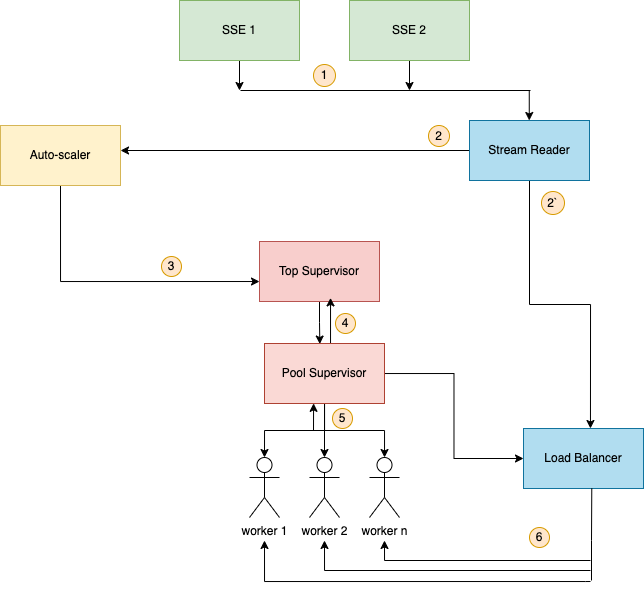

The diagram above was exported from draw.io. Its source (the exported page's mxGraphModel, read from the mxfile embedded in the PNG):
<mxGraphModel dx="983" dy="442" grid="1" gridSize="10" guides="1" tooltips="1" connect="1" arrows="1" fold="1" page="1" pageScale="1" pageWidth="827" pageHeight="1169" math="0" shadow="0">
  <root>
    <mxCell id="TVoolqQ83JZiPvdyqs-c-0" />
    <mxCell id="TVoolqQ83JZiPvdyqs-c-1" parent="TVoolqQ83JZiPvdyqs-c-0" />
    <mxCell id="10odSBCUsvUA6PR18Wde-0" style="edgeStyle=orthogonalEdgeStyle;rounded=0;orthogonalLoop=1;jettySize=auto;html=1;exitX=0.5;exitY=1;exitDx=0;exitDy=0;" edge="1" parent="TVoolqQ83JZiPvdyqs-c-1" source="10odSBCUsvUA6PR18Wde-1">
      <mxGeometry relative="1" as="geometry">
        <mxPoint x="329" y="140" as="targetPoint" />
      </mxGeometry>
    </mxCell>
    <mxCell id="10odSBCUsvUA6PR18Wde-1" value="SSE 1" style="rounded=0;whiteSpace=wrap;html=1;fillColor=#d5e8d4;strokeColor=#82b366;" vertex="1" parent="TVoolqQ83JZiPvdyqs-c-1">
      <mxGeometry x="269" y="50" width="120" height="60" as="geometry" />
    </mxCell>
    <mxCell id="10odSBCUsvUA6PR18Wde-2" style="edgeStyle=orthogonalEdgeStyle;rounded=0;orthogonalLoop=1;jettySize=auto;html=1;exitX=0.5;exitY=1;exitDx=0;exitDy=0;" edge="1" parent="TVoolqQ83JZiPvdyqs-c-1" source="10odSBCUsvUA6PR18Wde-3">
      <mxGeometry relative="1" as="geometry">
        <mxPoint x="499" y="140" as="targetPoint" />
      </mxGeometry>
    </mxCell>
    <mxCell id="10odSBCUsvUA6PR18Wde-3" value="SSE 2" style="rounded=0;whiteSpace=wrap;html=1;fillColor=#d5e8d4;strokeColor=#82b366;" vertex="1" parent="TVoolqQ83JZiPvdyqs-c-1">
      <mxGeometry x="439" y="50" width="120" height="60" as="geometry" />
    </mxCell>
    <mxCell id="10odSBCUsvUA6PR18Wde-4" style="edgeStyle=orthogonalEdgeStyle;rounded=0;orthogonalLoop=1;jettySize=auto;html=1;exitX=0.5;exitY=1;exitDx=0;exitDy=0;entryX=0;entryY=0.667;entryDx=0;entryDy=0;entryPerimeter=0;" edge="1" parent="TVoolqQ83JZiPvdyqs-c-1" source="10odSBCUsvUA6PR18Wde-5" target="10odSBCUsvUA6PR18Wde-7">
      <mxGeometry relative="1" as="geometry" />
    </mxCell>
    <mxCell id="10odSBCUsvUA6PR18Wde-5" value="Auto-scaler" style="rounded=0;whiteSpace=wrap;html=1;fillColor=#fff2cc;strokeColor=#d6b656;" vertex="1" parent="TVoolqQ83JZiPvdyqs-c-1">
      <mxGeometry x="90" y="175" width="120" height="60" as="geometry" />
    </mxCell>
    <mxCell id="10odSBCUsvUA6PR18Wde-6" style="edgeStyle=orthogonalEdgeStyle;rounded=0;orthogonalLoop=1;jettySize=auto;html=1;entryX=0.461;entryY=0.009;entryDx=0;entryDy=0;entryPerimeter=0;" edge="1" parent="TVoolqQ83JZiPvdyqs-c-1" source="10odSBCUsvUA6PR18Wde-7" target="10odSBCUsvUA6PR18Wde-13">
      <mxGeometry relative="1" as="geometry" />
    </mxCell>
    <mxCell id="10odSBCUsvUA6PR18Wde-7" value="Top Supervisor" style="rounded=0;whiteSpace=wrap;html=1;fillColor=#f8cecc;strokeColor=#b85450;" vertex="1" parent="TVoolqQ83JZiPvdyqs-c-1">
      <mxGeometry x="349" y="291" width="120" height="60" as="geometry" />
    </mxCell>
    <mxCell id="10odSBCUsvUA6PR18Wde-8" style="edgeStyle=orthogonalEdgeStyle;rounded=0;orthogonalLoop=1;jettySize=auto;html=1;" edge="1" parent="TVoolqQ83JZiPvdyqs-c-1" source="10odSBCUsvUA6PR18Wde-13" target="10odSBCUsvUA6PR18Wde-15">
      <mxGeometry relative="1" as="geometry" />
    </mxCell>
    <mxCell id="10odSBCUsvUA6PR18Wde-9" style="edgeStyle=orthogonalEdgeStyle;rounded=0;orthogonalLoop=1;jettySize=auto;html=1;entryX=0.5;entryY=0;entryDx=0;entryDy=0;entryPerimeter=0;" edge="1" parent="TVoolqQ83JZiPvdyqs-c-1" source="10odSBCUsvUA6PR18Wde-13" target="10odSBCUsvUA6PR18Wde-14">
      <mxGeometry relative="1" as="geometry" />
    </mxCell>
    <mxCell id="10odSBCUsvUA6PR18Wde-10" style="edgeStyle=orthogonalEdgeStyle;rounded=0;orthogonalLoop=1;jettySize=auto;html=1;" edge="1" parent="TVoolqQ83JZiPvdyqs-c-1" source="10odSBCUsvUA6PR18Wde-13" target="10odSBCUsvUA6PR18Wde-16">
      <mxGeometry relative="1" as="geometry" />
    </mxCell>
    <mxCell id="10odSBCUsvUA6PR18Wde-11" style="edgeStyle=orthogonalEdgeStyle;rounded=0;orthogonalLoop=1;jettySize=auto;html=1;entryX=0;entryY=0.5;entryDx=0;entryDy=0;fontSize=18;" edge="1" parent="TVoolqQ83JZiPvdyqs-c-1" source="10odSBCUsvUA6PR18Wde-13" target="10odSBCUsvUA6PR18Wde-31">
      <mxGeometry relative="1" as="geometry" />
    </mxCell>
    <mxCell id="10odSBCUsvUA6PR18Wde-12" style="edgeStyle=orthogonalEdgeStyle;rounded=0;orthogonalLoop=1;jettySize=auto;html=1;entryX=0.595;entryY=0.94;entryDx=0;entryDy=0;entryPerimeter=0;fontSize=18;exitX=0.56;exitY=0.009;exitDx=0;exitDy=0;exitPerimeter=0;" edge="1" parent="TVoolqQ83JZiPvdyqs-c-1" source="10odSBCUsvUA6PR18Wde-13" target="10odSBCUsvUA6PR18Wde-7">
      <mxGeometry relative="1" as="geometry">
        <Array as="points">
          <mxPoint x="420" y="394" />
          <mxPoint x="420" y="347" />
        </Array>
      </mxGeometry>
    </mxCell>
    <mxCell id="10odSBCUsvUA6PR18Wde-13" value="Pool Supervisor" style="rounded=0;whiteSpace=wrap;html=1;fillColor=#fad9d5;strokeColor=#ae4132;" vertex="1" parent="TVoolqQ83JZiPvdyqs-c-1">
      <mxGeometry x="354" y="393" width="120" height="60" as="geometry" />
    </mxCell>
    <mxCell id="10odSBCUsvUA6PR18Wde-14" value="worker 1" style="shape=umlActor;verticalLabelPosition=bottom;verticalAlign=top;html=1;outlineConnect=0;" vertex="1" parent="TVoolqQ83JZiPvdyqs-c-1">
      <mxGeometry x="339" y="507" width="30" height="60" as="geometry" />
    </mxCell>
    <mxCell id="10odSBCUsvUA6PR18Wde-15" value="worker 2" style="shape=umlActor;verticalLabelPosition=bottom;verticalAlign=top;html=1;outlineConnect=0;" vertex="1" parent="TVoolqQ83JZiPvdyqs-c-1">
      <mxGeometry x="399" y="507" width="30" height="60" as="geometry" />
    </mxCell>
    <mxCell id="10odSBCUsvUA6PR18Wde-16" value="worker n" style="shape=umlActor;verticalLabelPosition=bottom;verticalAlign=top;html=1;outlineConnect=0;" vertex="1" parent="TVoolqQ83JZiPvdyqs-c-1">
      <mxGeometry x="459" y="507" width="30" height="60" as="geometry" />
    </mxCell>
    <mxCell id="10odSBCUsvUA6PR18Wde-17" value="" style="endArrow=none;html=1;rounded=0;" edge="1" parent="TVoolqQ83JZiPvdyqs-c-1">
      <mxGeometry width="50" height="50" relative="1" as="geometry">
        <mxPoint x="330" y="140" as="sourcePoint" />
        <mxPoint x="620" y="140" as="targetPoint" />
      </mxGeometry>
    </mxCell>
    <mxCell id="10odSBCUsvUA6PR18Wde-18" value="" style="endArrow=classic;html=1;rounded=0;entryX=0.5;entryY=0;entryDx=0;entryDy=0;" edge="1" parent="TVoolqQ83JZiPvdyqs-c-1">
      <mxGeometry width="50" height="50" relative="1" as="geometry">
        <mxPoint x="618.76" y="140" as="sourcePoint" />
        <mxPoint x="618.76" y="170" as="targetPoint" />
      </mxGeometry>
    </mxCell>
    <mxCell id="10odSBCUsvUA6PR18Wde-19" value="1" style="ellipse;whiteSpace=wrap;html=1;aspect=fixed;fillColor=#ffe6cc;strokeColor=#d79b00;" vertex="1" parent="TVoolqQ83JZiPvdyqs-c-1">
      <mxGeometry x="403" y="114" width="22" height="22" as="geometry" />
    </mxCell>
    <mxCell id="10odSBCUsvUA6PR18Wde-20" value="2" style="ellipse;whiteSpace=wrap;html=1;aspect=fixed;fillColor=#ffe6cc;strokeColor=#d79b00;" vertex="1" parent="TVoolqQ83JZiPvdyqs-c-1">
      <mxGeometry x="518" y="175" width="21" height="21" as="geometry" />
    </mxCell>
    <mxCell id="10odSBCUsvUA6PR18Wde-21" value="3" style="ellipse;whiteSpace=wrap;html=1;aspect=fixed;fillColor=#ffe6cc;strokeColor=#d79b00;" vertex="1" parent="TVoolqQ83JZiPvdyqs-c-1">
      <mxGeometry x="251" y="306" width="20" height="20" as="geometry" />
    </mxCell>
    <mxCell id="10odSBCUsvUA6PR18Wde-22" value="2`" style="ellipse;whiteSpace=wrap;html=1;aspect=fixed;fillColor=#ffe6cc;strokeColor=#d79b00;" vertex="1" parent="TVoolqQ83JZiPvdyqs-c-1">
      <mxGeometry x="631" y="241" width="23" height="23" as="geometry" />
    </mxCell>
    <mxCell id="10odSBCUsvUA6PR18Wde-23" style="edgeStyle=orthogonalEdgeStyle;rounded=0;orthogonalLoop=1;jettySize=auto;html=1;" edge="1" parent="TVoolqQ83JZiPvdyqs-c-1" source="10odSBCUsvUA6PR18Wde-25">
      <mxGeometry relative="1" as="geometry">
        <mxPoint x="210" y="200" as="targetPoint" />
        <Array as="points">
          <mxPoint x="210" y="200" />
        </Array>
      </mxGeometry>
    </mxCell>
    <mxCell id="10odSBCUsvUA6PR18Wde-24" style="edgeStyle=orthogonalEdgeStyle;rounded=0;orthogonalLoop=1;jettySize=auto;html=1;entryX=0.558;entryY=0;entryDx=0;entryDy=0;entryPerimeter=0;" edge="1" parent="TVoolqQ83JZiPvdyqs-c-1" source="10odSBCUsvUA6PR18Wde-25" target="10odSBCUsvUA6PR18Wde-31">
      <mxGeometry relative="1" as="geometry">
        <Array as="points" />
        <mxPoint x="619" y="453" as="targetPoint" />
      </mxGeometry>
    </mxCell>
    <mxCell id="10odSBCUsvUA6PR18Wde-25" value="Stream Reader" style="rounded=0;whiteSpace=wrap;html=1;fillColor=#b1ddf0;strokeColor=#10739e;" vertex="1" parent="TVoolqQ83JZiPvdyqs-c-1">
      <mxGeometry x="559" y="170" width="120" height="60" as="geometry" />
    </mxCell>
    <mxCell id="10odSBCUsvUA6PR18Wde-26" value="4" style="ellipse;whiteSpace=wrap;html=1;aspect=fixed;fillColor=#ffe6cc;strokeColor=#d79b00;" vertex="1" parent="TVoolqQ83JZiPvdyqs-c-1">
      <mxGeometry x="425" y="363" width="20" height="20" as="geometry" />
    </mxCell>
    <mxCell id="10odSBCUsvUA6PR18Wde-27" value="5" style="ellipse;whiteSpace=wrap;html=1;aspect=fixed;fillColor=#ffe6cc;strokeColor=#d79b00;" vertex="1" parent="TVoolqQ83JZiPvdyqs-c-1">
      <mxGeometry x="422" y="458" width="20" height="20" as="geometry" />
    </mxCell>
    <mxCell id="10odSBCUsvUA6PR18Wde-28" style="edgeStyle=orthogonalEdgeStyle;rounded=0;orthogonalLoop=1;jettySize=auto;html=1;" edge="1" parent="TVoolqQ83JZiPvdyqs-c-1">
      <mxGeometry relative="1" as="geometry">
        <Array as="points">
          <mxPoint x="474" y="610" />
        </Array>
        <mxPoint x="680" y="610" as="sourcePoint" />
        <mxPoint x="474" y="590" as="targetPoint" />
      </mxGeometry>
    </mxCell>
    <mxCell id="10odSBCUsvUA6PR18Wde-29" style="edgeStyle=orthogonalEdgeStyle;rounded=0;orthogonalLoop=1;jettySize=auto;html=1;" edge="1" parent="TVoolqQ83JZiPvdyqs-c-1">
      <mxGeometry relative="1" as="geometry">
        <mxPoint x="680" y="620" as="sourcePoint" />
        <Array as="points">
          <mxPoint x="414" y="620" />
        </Array>
        <mxPoint x="414" y="590" as="targetPoint" />
      </mxGeometry>
    </mxCell>
    <mxCell id="10odSBCUsvUA6PR18Wde-30" style="edgeStyle=orthogonalEdgeStyle;rounded=0;orthogonalLoop=1;jettySize=auto;html=1;startArrow=none;" edge="1" parent="TVoolqQ83JZiPvdyqs-c-1">
      <mxGeometry relative="1" as="geometry">
        <mxPoint x="680" y="631" as="sourcePoint" />
        <Array as="points">
          <mxPoint x="675" y="631" />
          <mxPoint x="354" y="631" />
        </Array>
        <mxPoint x="354" y="590" as="targetPoint" />
      </mxGeometry>
    </mxCell>
    <mxCell id="10odSBCUsvUA6PR18Wde-31" value="Load Balancer" style="rounded=0;whiteSpace=wrap;html=1;fillColor=#b1ddf0;strokeColor=#10739e;" vertex="1" parent="TVoolqQ83JZiPvdyqs-c-1">
      <mxGeometry x="613" y="478" width="120" height="60" as="geometry" />
    </mxCell>
    <mxCell id="10odSBCUsvUA6PR18Wde-32" value="6" style="ellipse;whiteSpace=wrap;html=1;aspect=fixed;fillColor=#ffe6cc;strokeColor=#d79b00;" vertex="1" parent="TVoolqQ83JZiPvdyqs-c-1">
      <mxGeometry x="619" y="577" width="20" height="20" as="geometry" />
    </mxCell>
    <mxCell id="10odSBCUsvUA6PR18Wde-33" value="" style="endArrow=classic;html=1;rounded=0;fontSize=18;entryX=0.409;entryY=1.031;entryDx=0;entryDy=0;entryPerimeter=0;" edge="1" parent="TVoolqQ83JZiPvdyqs-c-1">
      <mxGeometry width="50" height="50" relative="1" as="geometry">
        <mxPoint x="403" y="480" as="sourcePoint" />
        <mxPoint x="403.0799999999999" y="452.8600000000001" as="targetPoint" />
      </mxGeometry>
    </mxCell>
    <mxCell id="10odSBCUsvUA6PR18Wde-34" value="" style="endArrow=none;html=1;rounded=0;entryX=0.569;entryY=0.999;entryDx=0;entryDy=0;entryPerimeter=0;" edge="1" parent="TVoolqQ83JZiPvdyqs-c-1" target="10odSBCUsvUA6PR18Wde-31">
      <mxGeometry width="50" height="50" relative="1" as="geometry">
        <mxPoint x="681" y="630" as="sourcePoint" />
        <mxPoint x="540" y="550" as="targetPoint" />
        <Array as="points">
          <mxPoint x="681" y="590" />
        </Array>
      </mxGeometry>
    </mxCell>
  </root>
</mxGraphModel>